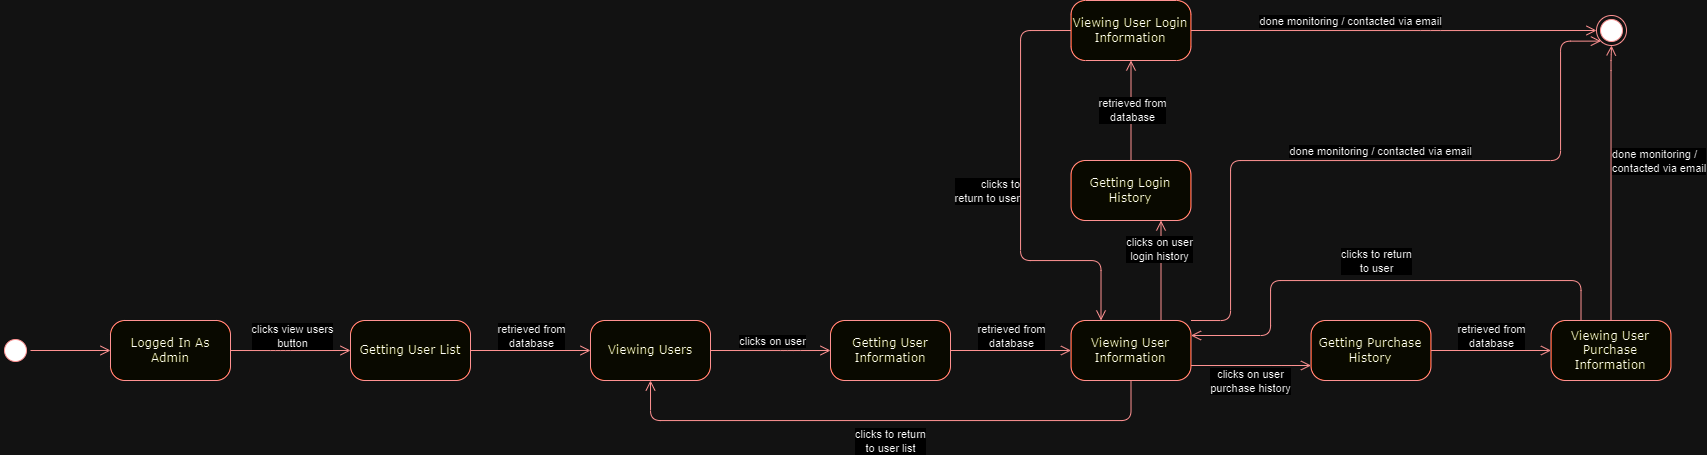

The diagram above was exported from draw.io. Its source (the exported page's mxGraphModel, read from the mxfile embedded in the PNG):
<mxGraphModel dx="1235" dy="1505" grid="1" gridSize="10" guides="1" tooltips="1" connect="1" arrows="1" fold="1" page="1" pageScale="1" pageWidth="1100" pageHeight="850" background="none" math="0" shadow="0">
  <root>
    <mxCell id="0" />
    <mxCell id="1" parent="0" />
    <mxCell id="382b91b5511bd0f7-1" value="" style="ellipse;html=1;shape=startState;fillColor=#000000;strokeColor=#ff0000;rounded=1;shadow=0;comic=0;labelBackgroundColor=none;fontFamily=Verdana;fontSize=12;fontColor=#000000;align=center;direction=south;" parent="1" vertex="1">
      <mxGeometry x="130" y="135" width="30" height="30" as="geometry" />
    </mxCell>
    <mxCell id="2a3bc250acf0617d-9" style="edgeStyle=orthogonalEdgeStyle;html=1;labelBackgroundColor=none;endArrow=open;endSize=8;strokeColor=#ff0000;fontFamily=Verdana;fontSize=12;align=left;entryX=0;entryY=0.5;entryDx=0;entryDy=0;" parent="1" source="382b91b5511bd0f7-1" target="1utxNyOC2ZT2G0G25Q-L-34" edge="1">
      <mxGeometry relative="1" as="geometry">
        <mxPoint x="240" y="150" as="targetPoint" />
      </mxGeometry>
    </mxCell>
    <mxCell id="1utxNyOC2ZT2G0G25Q-L-34" value="Logged In As Admin" style="rounded=1;whiteSpace=wrap;html=1;arcSize=24;fillColor=#ffffc0;strokeColor=#ff0000;shadow=0;comic=0;labelBackgroundColor=none;fontFamily=Verdana;fontSize=12;fontColor=#000000;align=center;" vertex="1" parent="1">
      <mxGeometry x="240" y="120" width="120" height="60" as="geometry" />
    </mxCell>
    <mxCell id="1utxNyOC2ZT2G0G25Q-L-35" value="Viewing Users" style="rounded=1;whiteSpace=wrap;html=1;arcSize=24;fillColor=#ffffc0;strokeColor=#ff0000;shadow=0;comic=0;labelBackgroundColor=none;fontFamily=Verdana;fontSize=12;fontColor=#000000;align=center;" vertex="1" parent="1">
      <mxGeometry x="720" y="120" width="120" height="60" as="geometry" />
    </mxCell>
    <mxCell id="1utxNyOC2ZT2G0G25Q-L-36" style="edgeStyle=orthogonalEdgeStyle;html=1;labelBackgroundColor=none;endArrow=open;endSize=8;strokeColor=#ff0000;fontFamily=Verdana;fontSize=12;align=left;exitX=1;exitY=0.5;exitDx=0;exitDy=0;entryX=0;entryY=0.5;entryDx=0;entryDy=0;" edge="1" parent="1" source="1utxNyOC2ZT2G0G25Q-L-34" target="1utxNyOC2ZT2G0G25Q-L-57">
      <mxGeometry relative="1" as="geometry">
        <mxPoint x="170" y="160" as="sourcePoint" />
        <mxPoint x="250" y="160" as="targetPoint" />
        <Array as="points">
          <mxPoint x="410" y="150" />
          <mxPoint x="410" y="150" />
        </Array>
      </mxGeometry>
    </mxCell>
    <mxCell id="1utxNyOC2ZT2G0G25Q-L-37" value="clicks view users&lt;br&gt;button" style="edgeLabel;html=1;align=center;verticalAlign=middle;resizable=0;points=[];" vertex="1" connectable="0" parent="1utxNyOC2ZT2G0G25Q-L-36">
      <mxGeometry x="0.01" y="2" relative="1" as="geometry">
        <mxPoint y="-13" as="offset" />
      </mxGeometry>
    </mxCell>
    <mxCell id="1utxNyOC2ZT2G0G25Q-L-38" style="edgeStyle=orthogonalEdgeStyle;html=1;labelBackgroundColor=none;endArrow=open;endSize=8;strokeColor=#ff0000;fontFamily=Verdana;fontSize=12;align=left;exitX=1;exitY=0.5;exitDx=0;exitDy=0;entryX=0;entryY=0.5;entryDx=0;entryDy=0;" edge="1" parent="1" source="1utxNyOC2ZT2G0G25Q-L-35" target="1utxNyOC2ZT2G0G25Q-L-66">
      <mxGeometry relative="1" as="geometry">
        <mxPoint x="610" y="160" as="sourcePoint" />
        <mxPoint x="770" y="160" as="targetPoint" />
        <Array as="points">
          <mxPoint x="920" y="150" />
          <mxPoint x="920" y="150" />
        </Array>
      </mxGeometry>
    </mxCell>
    <mxCell id="1utxNyOC2ZT2G0G25Q-L-39" value="clicks on user" style="edgeLabel;html=1;align=center;verticalAlign=middle;resizable=0;points=[];" vertex="1" connectable="0" parent="1utxNyOC2ZT2G0G25Q-L-38">
      <mxGeometry x="0.01" y="2" relative="1" as="geometry">
        <mxPoint y="-8" as="offset" />
      </mxGeometry>
    </mxCell>
    <mxCell id="1utxNyOC2ZT2G0G25Q-L-40" value="Viewing User&lt;br&gt;Information" style="rounded=1;whiteSpace=wrap;html=1;arcSize=24;fillColor=#ffffc0;strokeColor=#ff0000;shadow=0;comic=0;labelBackgroundColor=none;fontFamily=Verdana;fontSize=12;fontColor=#000000;align=center;" vertex="1" parent="1">
      <mxGeometry x="1200.5" y="120" width="120" height="60" as="geometry" />
    </mxCell>
    <mxCell id="1utxNyOC2ZT2G0G25Q-L-41" value="Viewing User Login Information" style="rounded=1;whiteSpace=wrap;html=1;arcSize=24;fillColor=#ffffc0;strokeColor=#ff0000;shadow=0;comic=0;labelBackgroundColor=none;fontFamily=Verdana;fontSize=12;fontColor=#000000;align=center;" vertex="1" parent="1">
      <mxGeometry x="1200.5" y="-200" width="120" height="60" as="geometry" />
    </mxCell>
    <mxCell id="1utxNyOC2ZT2G0G25Q-L-42" value="Viewing User Purchase Information" style="rounded=1;whiteSpace=wrap;html=1;arcSize=24;fillColor=#ffffc0;strokeColor=#ff0000;shadow=0;comic=0;labelBackgroundColor=none;fontFamily=Verdana;fontSize=12;fontColor=#000000;align=center;" vertex="1" parent="1">
      <mxGeometry x="1680.5" y="120" width="120" height="60" as="geometry" />
    </mxCell>
    <mxCell id="1utxNyOC2ZT2G0G25Q-L-43" style="edgeStyle=orthogonalEdgeStyle;html=1;labelBackgroundColor=none;endArrow=open;endSize=8;strokeColor=#ff0000;fontFamily=Verdana;fontSize=12;align=left;exitX=0.5;exitY=1;exitDx=0;exitDy=0;entryX=0.5;entryY=1;entryDx=0;entryDy=0;" edge="1" parent="1" source="1utxNyOC2ZT2G0G25Q-L-40" target="1utxNyOC2ZT2G0G25Q-L-35">
      <mxGeometry relative="1" as="geometry">
        <mxPoint x="850" y="175" as="sourcePoint" />
        <mxPoint x="970" y="175" as="targetPoint" />
        <Array as="points">
          <mxPoint x="1261" y="220" />
          <mxPoint x="780" y="220" />
        </Array>
      </mxGeometry>
    </mxCell>
    <mxCell id="1utxNyOC2ZT2G0G25Q-L-44" value="clicks to return&lt;br&gt;to user list" style="edgeLabel;html=1;align=center;verticalAlign=middle;resizable=0;points=[];" vertex="1" connectable="0" parent="1utxNyOC2ZT2G0G25Q-L-43">
      <mxGeometry x="0.01" y="2" relative="1" as="geometry">
        <mxPoint x="2" y="18" as="offset" />
      </mxGeometry>
    </mxCell>
    <mxCell id="1utxNyOC2ZT2G0G25Q-L-45" style="edgeStyle=orthogonalEdgeStyle;html=1;labelBackgroundColor=none;endArrow=open;endSize=8;strokeColor=#ff0000;fontFamily=Verdana;fontSize=12;align=left;exitX=0.25;exitY=0;exitDx=0;exitDy=0;entryX=1;entryY=0.25;entryDx=0;entryDy=0;" edge="1" parent="1" source="1utxNyOC2ZT2G0G25Q-L-42" target="1utxNyOC2ZT2G0G25Q-L-40">
      <mxGeometry relative="1" as="geometry">
        <mxPoint x="1420.5" y="60" as="sourcePoint" />
        <mxPoint x="1300.5" y="60" as="targetPoint" />
        <Array as="points">
          <mxPoint x="1711" y="80" />
          <mxPoint x="1400" y="80" />
          <mxPoint x="1400" y="135" />
        </Array>
      </mxGeometry>
    </mxCell>
    <mxCell id="1utxNyOC2ZT2G0G25Q-L-46" value="clicks to return&lt;br&gt;to user" style="edgeLabel;html=1;align=center;verticalAlign=middle;resizable=0;points=[];" vertex="1" connectable="0" parent="1utxNyOC2ZT2G0G25Q-L-45">
      <mxGeometry x="0.01" y="2" relative="1" as="geometry">
        <mxPoint y="-22" as="offset" />
      </mxGeometry>
    </mxCell>
    <mxCell id="1utxNyOC2ZT2G0G25Q-L-47" style="edgeStyle=orthogonalEdgeStyle;html=1;labelBackgroundColor=none;endArrow=open;endSize=8;strokeColor=#ff0000;fontFamily=Verdana;fontSize=12;align=left;exitX=1;exitY=0.75;exitDx=0;exitDy=0;entryX=0;entryY=0.75;entryDx=0;entryDy=0;" edge="1" parent="1" source="1utxNyOC2ZT2G0G25Q-L-40" target="1utxNyOC2ZT2G0G25Q-L-60">
      <mxGeometry relative="1" as="geometry">
        <mxPoint x="1300.5" y="90" as="sourcePoint" />
        <mxPoint x="1420.5" y="90" as="targetPoint" />
        <Array as="points">
          <mxPoint x="1410.5" y="165" />
        </Array>
      </mxGeometry>
    </mxCell>
    <mxCell id="1utxNyOC2ZT2G0G25Q-L-48" value="clicks on user&lt;br&gt;purchase history" style="edgeLabel;html=1;align=center;verticalAlign=middle;resizable=0;points=[];" vertex="1" connectable="0" parent="1utxNyOC2ZT2G0G25Q-L-47">
      <mxGeometry x="0.01" y="2" relative="1" as="geometry">
        <mxPoint x="-2" y="17" as="offset" />
      </mxGeometry>
    </mxCell>
    <mxCell id="1utxNyOC2ZT2G0G25Q-L-49" style="edgeStyle=orthogonalEdgeStyle;html=1;labelBackgroundColor=none;endArrow=open;endSize=8;strokeColor=#ff0000;fontFamily=Verdana;fontSize=12;align=left;entryX=0.25;entryY=0;entryDx=0;entryDy=0;exitX=0;exitY=0.5;exitDx=0;exitDy=0;" edge="1" parent="1" source="1utxNyOC2ZT2G0G25Q-L-41" target="1utxNyOC2ZT2G0G25Q-L-40">
      <mxGeometry relative="1" as="geometry">
        <mxPoint x="1170.5" y="50" as="sourcePoint" />
        <mxPoint x="1090.5" y="145" as="targetPoint" />
        <Array as="points">
          <mxPoint x="1150" y="-170" />
          <mxPoint x="1150" y="60" />
          <mxPoint x="1231" y="60" />
        </Array>
      </mxGeometry>
    </mxCell>
    <mxCell id="1utxNyOC2ZT2G0G25Q-L-50" value="clicks to &lt;br&gt;return to user" style="edgeLabel;html=1;align=right;verticalAlign=middle;resizable=0;points=[];" vertex="1" connectable="0" parent="1utxNyOC2ZT2G0G25Q-L-49">
      <mxGeometry relative="1" as="geometry">
        <mxPoint as="offset" />
      </mxGeometry>
    </mxCell>
    <mxCell id="1utxNyOC2ZT2G0G25Q-L-51" style="edgeStyle=orthogonalEdgeStyle;html=1;labelBackgroundColor=none;endArrow=open;endSize=8;strokeColor=#ff0000;fontFamily=Verdana;fontSize=12;align=left;exitX=0.75;exitY=0;exitDx=0;exitDy=0;entryX=0.75;entryY=1;entryDx=0;entryDy=0;" edge="1" parent="1" source="1utxNyOC2ZT2G0G25Q-L-40" target="1utxNyOC2ZT2G0G25Q-L-61">
      <mxGeometry relative="1" as="geometry">
        <mxPoint x="1240.5" y="290" as="sourcePoint" />
        <mxPoint x="1240.5" y="190" as="targetPoint" />
        <Array as="points" />
      </mxGeometry>
    </mxCell>
    <mxCell id="1utxNyOC2ZT2G0G25Q-L-52" value="clicks on user&lt;br&gt;login history" style="edgeLabel;html=1;align=center;verticalAlign=middle;resizable=0;points=[];" vertex="1" connectable="0" parent="1utxNyOC2ZT2G0G25Q-L-51">
      <mxGeometry x="0.01" y="2" relative="1" as="geometry">
        <mxPoint y="-21" as="offset" />
      </mxGeometry>
    </mxCell>
    <mxCell id="1utxNyOC2ZT2G0G25Q-L-55" style="edgeStyle=orthogonalEdgeStyle;html=1;labelBackgroundColor=none;endArrow=open;endSize=8;strokeColor=#ff0000;fontFamily=Verdana;fontSize=12;align=left;exitX=1;exitY=0.5;exitDx=0;exitDy=0;entryX=0;entryY=0.5;entryDx=0;entryDy=0;metaEdit=1;" edge="1" parent="1" source="1utxNyOC2ZT2G0G25Q-L-57" target="1utxNyOC2ZT2G0G25Q-L-35">
      <mxGeometry relative="1" as="geometry">
        <mxPoint x="710" y="160" as="sourcePoint" />
        <mxPoint x="550" y="320" as="targetPoint" />
      </mxGeometry>
    </mxCell>
    <mxCell id="1utxNyOC2ZT2G0G25Q-L-56" value="retrieved from&lt;br&gt;database" style="edgeLabel;html=1;align=center;verticalAlign=middle;resizable=0;points=[];" vertex="1" connectable="0" parent="1utxNyOC2ZT2G0G25Q-L-55">
      <mxGeometry x="0.004" y="-1" relative="1" as="geometry">
        <mxPoint y="-16" as="offset" />
      </mxGeometry>
    </mxCell>
    <mxCell id="1utxNyOC2ZT2G0G25Q-L-57" value="Getting User List" style="rounded=1;whiteSpace=wrap;html=1;arcSize=24;fillColor=#ffffc0;strokeColor=#ff0000;shadow=0;comic=0;labelBackgroundColor=none;fontFamily=Verdana;fontSize=12;fontColor=#000000;align=center;" vertex="1" parent="1">
      <mxGeometry x="480" y="120" width="120" height="60" as="geometry" />
    </mxCell>
    <mxCell id="1utxNyOC2ZT2G0G25Q-L-58" style="edgeStyle=orthogonalEdgeStyle;html=1;labelBackgroundColor=none;endArrow=open;endSize=8;strokeColor=#ff0000;fontFamily=Verdana;fontSize=12;align=left;exitX=1;exitY=0.5;exitDx=0;exitDy=0;entryX=0;entryY=0.5;entryDx=0;entryDy=0;metaEdit=1;" edge="1" parent="1" source="1utxNyOC2ZT2G0G25Q-L-60" target="1utxNyOC2ZT2G0G25Q-L-42">
      <mxGeometry relative="1" as="geometry">
        <mxPoint x="1100.5" y="320" as="sourcePoint" />
        <mxPoint x="1650.5" y="310" as="targetPoint" />
      </mxGeometry>
    </mxCell>
    <mxCell id="1utxNyOC2ZT2G0G25Q-L-59" value="retrieved from&lt;br&gt;database" style="edgeLabel;html=1;align=center;verticalAlign=middle;resizable=0;points=[];" vertex="1" connectable="0" parent="1utxNyOC2ZT2G0G25Q-L-58">
      <mxGeometry x="0.004" y="-1" relative="1" as="geometry">
        <mxPoint y="-16" as="offset" />
      </mxGeometry>
    </mxCell>
    <mxCell id="1utxNyOC2ZT2G0G25Q-L-60" value="Getting Purchase History" style="rounded=1;whiteSpace=wrap;html=1;arcSize=24;fillColor=#ffffc0;strokeColor=#ff0000;shadow=0;comic=0;labelBackgroundColor=none;fontFamily=Verdana;fontSize=12;fontColor=#000000;align=center;" vertex="1" parent="1">
      <mxGeometry x="1440.5" y="120" width="120" height="60" as="geometry" />
    </mxCell>
    <mxCell id="1utxNyOC2ZT2G0G25Q-L-61" value="Getting Login History" style="rounded=1;whiteSpace=wrap;html=1;arcSize=24;fillColor=#ffffc0;strokeColor=#ff0000;shadow=0;comic=0;labelBackgroundColor=none;fontFamily=Verdana;fontSize=12;fontColor=#000000;align=center;" vertex="1" parent="1">
      <mxGeometry x="1200.5" y="-40" width="120" height="60" as="geometry" />
    </mxCell>
    <mxCell id="1utxNyOC2ZT2G0G25Q-L-62" style="edgeStyle=orthogonalEdgeStyle;html=1;labelBackgroundColor=none;endArrow=open;endSize=8;strokeColor=#ff0000;fontFamily=Verdana;fontSize=12;align=left;exitX=0.5;exitY=0;exitDx=0;exitDy=0;entryX=0.5;entryY=1;entryDx=0;entryDy=0;metaEdit=1;" edge="1" parent="1" source="1utxNyOC2ZT2G0G25Q-L-61" target="1utxNyOC2ZT2G0G25Q-L-41">
      <mxGeometry relative="1" as="geometry">
        <mxPoint x="1000.5" y="180" as="sourcePoint" />
        <mxPoint x="1580.5" y="10" as="targetPoint" />
      </mxGeometry>
    </mxCell>
    <mxCell id="1utxNyOC2ZT2G0G25Q-L-63" value="retrieved from&lt;br&gt;database" style="edgeLabel;html=1;align=center;verticalAlign=middle;resizable=0;points=[];" vertex="1" connectable="0" parent="1utxNyOC2ZT2G0G25Q-L-62">
      <mxGeometry x="0.004" y="-1" relative="1" as="geometry">
        <mxPoint as="offset" />
      </mxGeometry>
    </mxCell>
    <mxCell id="1utxNyOC2ZT2G0G25Q-L-64" style="edgeStyle=orthogonalEdgeStyle;html=1;labelBackgroundColor=none;endArrow=open;endSize=8;strokeColor=#ff0000;fontFamily=Verdana;fontSize=12;align=left;exitX=1;exitY=0.5;exitDx=0;exitDy=0;metaEdit=1;entryX=0;entryY=0.5;entryDx=0;entryDy=0;" edge="1" parent="1" source="1utxNyOC2ZT2G0G25Q-L-66" target="1utxNyOC2ZT2G0G25Q-L-40">
      <mxGeometry relative="1" as="geometry">
        <mxPoint x="570" y="290" as="sourcePoint" />
        <mxPoint x="1120" y="280" as="targetPoint" />
      </mxGeometry>
    </mxCell>
    <mxCell id="1utxNyOC2ZT2G0G25Q-L-65" value="retrieved from&lt;br&gt;database" style="edgeLabel;html=1;align=center;verticalAlign=middle;resizable=0;points=[];" vertex="1" connectable="0" parent="1utxNyOC2ZT2G0G25Q-L-64">
      <mxGeometry x="0.004" y="-1" relative="1" as="geometry">
        <mxPoint y="-16" as="offset" />
      </mxGeometry>
    </mxCell>
    <mxCell id="1utxNyOC2ZT2G0G25Q-L-66" value="Getting User Information" style="rounded=1;whiteSpace=wrap;html=1;arcSize=24;fillColor=#ffffc0;strokeColor=#ff0000;shadow=0;comic=0;labelBackgroundColor=none;fontFamily=Verdana;fontSize=12;fontColor=#000000;align=center;" vertex="1" parent="1">
      <mxGeometry x="960" y="120" width="120" height="60" as="geometry" />
    </mxCell>
    <mxCell id="1utxNyOC2ZT2G0G25Q-L-67" value="" style="ellipse;html=1;shape=endState;fillColor=#000000;strokeColor=#ff0000;" vertex="1" parent="1">
      <mxGeometry x="1726" y="-185" width="30" height="30" as="geometry" />
    </mxCell>
    <mxCell id="1utxNyOC2ZT2G0G25Q-L-68" style="edgeStyle=orthogonalEdgeStyle;html=1;labelBackgroundColor=none;endArrow=open;endSize=8;strokeColor=#ff0000;fontFamily=Verdana;fontSize=12;align=left;exitX=1;exitY=0.5;exitDx=0;exitDy=0;entryX=0;entryY=0.5;entryDx=0;entryDy=0;" edge="1" parent="1" source="1utxNyOC2ZT2G0G25Q-L-41" target="1utxNyOC2ZT2G0G25Q-L-67">
      <mxGeometry relative="1" as="geometry">
        <mxPoint x="1721" y="130" as="sourcePoint" />
        <mxPoint x="1331" y="145" as="targetPoint" />
        <Array as="points">
          <mxPoint x="1560" y="-170" />
          <mxPoint x="1560" y="-170" />
        </Array>
      </mxGeometry>
    </mxCell>
    <mxCell id="1utxNyOC2ZT2G0G25Q-L-74" value="done monitoring / contacted via email" style="edgeLabel;html=1;align=center;verticalAlign=middle;resizable=0;points=[];" vertex="1" connectable="0" parent="1utxNyOC2ZT2G0G25Q-L-68">
      <mxGeometry x="-0.3059" relative="1" as="geometry">
        <mxPoint x="18" y="-10" as="offset" />
      </mxGeometry>
    </mxCell>
    <mxCell id="1utxNyOC2ZT2G0G25Q-L-76" value="done monitoring / contacted via email" style="edgeLabel;html=1;align=center;verticalAlign=middle;resizable=0;points=[];" vertex="1" connectable="0" parent="1utxNyOC2ZT2G0G25Q-L-68">
      <mxGeometry x="-0.3059" relative="1" as="geometry">
        <mxPoint x="48" y="120" as="offset" />
      </mxGeometry>
    </mxCell>
    <mxCell id="1utxNyOC2ZT2G0G25Q-L-78" value="done monitoring / &lt;br&gt;contacted via email" style="edgeLabel;html=1;align=left;verticalAlign=middle;resizable=0;points=[];" vertex="1" connectable="0" parent="1utxNyOC2ZT2G0G25Q-L-68">
      <mxGeometry x="-0.3059" relative="1" as="geometry">
        <mxPoint x="278" y="130" as="offset" />
      </mxGeometry>
    </mxCell>
    <mxCell id="1utxNyOC2ZT2G0G25Q-L-72" style="edgeStyle=orthogonalEdgeStyle;html=1;labelBackgroundColor=none;endArrow=open;endSize=8;strokeColor=#ff0000;fontFamily=Verdana;fontSize=12;align=left;exitX=0.5;exitY=0;exitDx=0;exitDy=0;entryX=0.5;entryY=1;entryDx=0;entryDy=0;" edge="1" parent="1" source="1utxNyOC2ZT2G0G25Q-L-42" target="1utxNyOC2ZT2G0G25Q-L-67">
      <mxGeometry relative="1" as="geometry">
        <mxPoint x="1331" y="-160" as="sourcePoint" />
        <mxPoint x="1736" y="-160" as="targetPoint" />
        <Array as="points">
          <mxPoint x="1741" y="-140" />
          <mxPoint x="1741" y="-140" />
        </Array>
      </mxGeometry>
    </mxCell>
    <mxCell id="1utxNyOC2ZT2G0G25Q-L-73" style="edgeStyle=orthogonalEdgeStyle;html=1;labelBackgroundColor=none;endArrow=open;endSize=8;strokeColor=#ff0000;fontFamily=Verdana;fontSize=12;align=left;exitX=1;exitY=0;exitDx=0;exitDy=0;entryX=0;entryY=1;entryDx=0;entryDy=0;" edge="1" parent="1" source="1utxNyOC2ZT2G0G25Q-L-40" target="1utxNyOC2ZT2G0G25Q-L-67">
      <mxGeometry relative="1" as="geometry">
        <mxPoint x="1751" y="130" as="sourcePoint" />
        <mxPoint x="1751" y="-145" as="targetPoint" />
        <Array as="points">
          <mxPoint x="1360" y="120" />
          <mxPoint x="1360" y="-40" />
          <mxPoint x="1690" y="-40" />
          <mxPoint x="1690" y="-159" />
        </Array>
      </mxGeometry>
    </mxCell>
  </root>
</mxGraphModel>